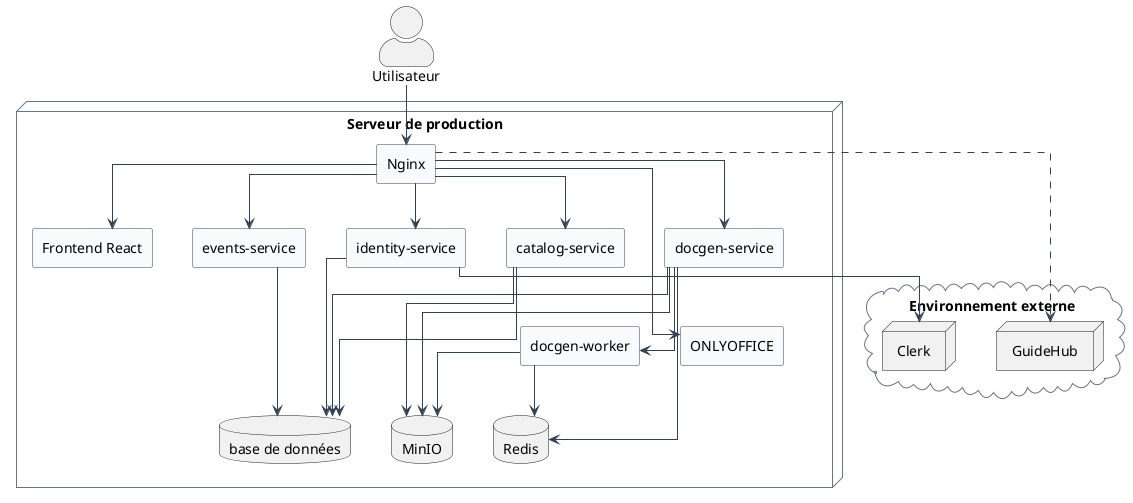

The diagram above was rendered by PlantUML. Its source (embedded in the PNG):
@startuml tip-deployment
!include ../_common.puml
skinparam componentStyle rectangle
top to bottom direction
skinparam nodesep 40
skinparam ranksep 45

actor Utilisateur

cloud "Environnement externe" as EXT {
  node "Clerk" as CLERK
  node "GuideHub" as GH
  CLERK -[hidden]right- GH
}

node "Serveur de production" as SERVEUR {

  [Nginx] as NGX
  [Frontend React] as FE
  NGX -[hidden]right- FE

  together {
    [identity-service] as ID
    [events-service] as EV
    [catalog-service] as CA
    [docgen-service] as DG
    [docgen-worker] as WORKER
    [ONLYOFFICE] as OO
    ID -[hidden]right- EV
    EV -[hidden]right- CA
    CA -[hidden]right- DG
    DG -[hidden]right- WORKER
    WORKER -[hidden]right- OO
  }

  together {
    database "base de données" as PG
    database "Redis" as REDIS
    database "MinIO" as MINIO
    PG -[hidden]right- REDIS
    REDIS -[hidden]right- MINIO
  }

  NGX -[hidden]down- ID
  ID -[hidden]down- PG
}

Utilisateur --> NGX
NGX --> FE
NGX --> ID
NGX --> EV
NGX --> CA
NGX --> DG
NGX --> OO
NGX ..> GH

ID --> CLERK
ID --> PG
EV --> PG
CA --> PG
CA --> MINIO
DG --> PG
DG --> REDIS
DG --> MINIO
DG --> WORKER
WORKER --> REDIS
WORKER --> MINIO

@enduml